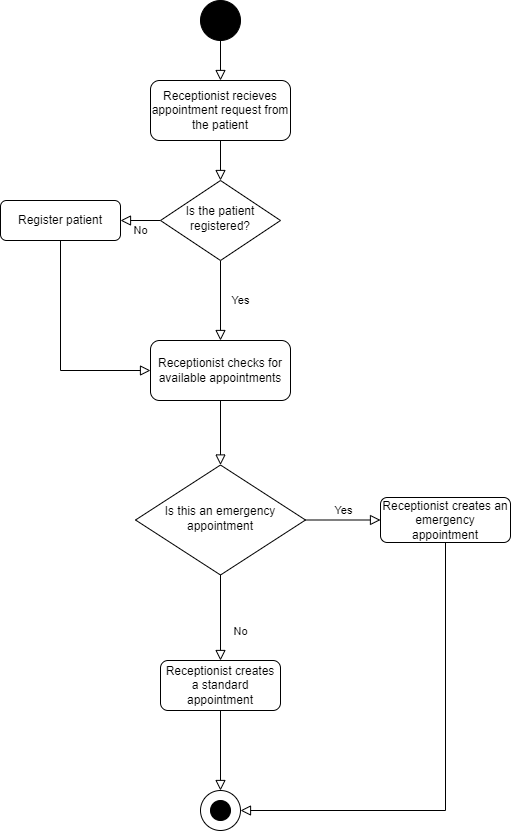

The diagram above was exported from draw.io. Its source (the exported page's mxGraphModel, read from the mxfile embedded in the PNG):
<mxGraphModel dx="1597" dy="1442" grid="1" gridSize="10" guides="1" tooltips="1" connect="1" arrows="1" fold="1" page="1" pageScale="1" pageWidth="827" pageHeight="1169" math="0" shadow="0">
  <root>
    <mxCell id="WIyWlLk6GJQsqaUBKTNV-0" />
    <mxCell id="WIyWlLk6GJQsqaUBKTNV-1" parent="WIyWlLk6GJQsqaUBKTNV-0" />
    <mxCell id="WIyWlLk6GJQsqaUBKTNV-2" value="" style="rounded=0;html=1;jettySize=auto;orthogonalLoop=1;fontSize=11;endArrow=block;endFill=0;endSize=8;strokeWidth=1;shadow=0;labelBackgroundColor=none;edgeStyle=orthogonalEdgeStyle;" parent="WIyWlLk6GJQsqaUBKTNV-1" source="WIyWlLk6GJQsqaUBKTNV-3" target="WIyWlLk6GJQsqaUBKTNV-6" edge="1">
      <mxGeometry relative="1" as="geometry" />
    </mxCell>
    <mxCell id="WIyWlLk6GJQsqaUBKTNV-3" value="Receptionist recieves appointment request from the patient" style="rounded=1;whiteSpace=wrap;html=1;fontSize=12;glass=0;strokeWidth=1;shadow=0;" parent="WIyWlLk6GJQsqaUBKTNV-1" vertex="1">
      <mxGeometry x="130" y="180" width="140" height="60" as="geometry" />
    </mxCell>
    <mxCell id="WIyWlLk6GJQsqaUBKTNV-4" value="Yes" style="rounded=0;html=1;jettySize=auto;orthogonalLoop=1;fontSize=11;endArrow=block;endFill=0;endSize=8;strokeWidth=1;shadow=0;labelBackgroundColor=none;edgeStyle=orthogonalEdgeStyle;entryX=0.5;entryY=0;entryDx=0;entryDy=0;" parent="WIyWlLk6GJQsqaUBKTNV-1" source="WIyWlLk6GJQsqaUBKTNV-6" target="XAI26cb6qomIuthOOzdS-7" edge="1">
      <mxGeometry y="20" relative="1" as="geometry">
        <mxPoint as="offset" />
        <mxPoint x="260" y="380" as="targetPoint" />
      </mxGeometry>
    </mxCell>
    <mxCell id="WIyWlLk6GJQsqaUBKTNV-5" value="No" style="edgeStyle=orthogonalEdgeStyle;rounded=0;html=1;jettySize=auto;orthogonalLoop=1;fontSize=11;endArrow=block;endFill=0;endSize=8;strokeWidth=1;shadow=0;labelBackgroundColor=none;" parent="WIyWlLk6GJQsqaUBKTNV-1" source="WIyWlLk6GJQsqaUBKTNV-6" target="WIyWlLk6GJQsqaUBKTNV-7" edge="1">
      <mxGeometry y="10" relative="1" as="geometry">
        <mxPoint as="offset" />
      </mxGeometry>
    </mxCell>
    <mxCell id="WIyWlLk6GJQsqaUBKTNV-6" value="Is the patient registered?" style="rhombus;whiteSpace=wrap;html=1;shadow=0;fontFamily=Helvetica;fontSize=12;align=center;strokeWidth=1;spacing=6;spacingTop=-4;" parent="WIyWlLk6GJQsqaUBKTNV-1" vertex="1">
      <mxGeometry x="140" y="280" width="120" height="80" as="geometry" />
    </mxCell>
    <mxCell id="WIyWlLk6GJQsqaUBKTNV-7" value="Register patient" style="rounded=1;whiteSpace=wrap;html=1;fontSize=12;glass=0;strokeWidth=1;shadow=0;" parent="WIyWlLk6GJQsqaUBKTNV-1" vertex="1">
      <mxGeometry x="-20" y="300" width="120" height="40" as="geometry" />
    </mxCell>
    <mxCell id="WIyWlLk6GJQsqaUBKTNV-8" value="No" style="rounded=0;html=1;jettySize=auto;orthogonalLoop=1;fontSize=11;endArrow=block;endFill=0;endSize=8;strokeWidth=1;shadow=0;labelBackgroundColor=none;edgeStyle=orthogonalEdgeStyle;" parent="WIyWlLk6GJQsqaUBKTNV-1" source="WIyWlLk6GJQsqaUBKTNV-10" target="WIyWlLk6GJQsqaUBKTNV-11" edge="1">
      <mxGeometry x="0.3333" y="20" relative="1" as="geometry">
        <mxPoint as="offset" />
      </mxGeometry>
    </mxCell>
    <mxCell id="WIyWlLk6GJQsqaUBKTNV-9" value="Yes" style="edgeStyle=orthogonalEdgeStyle;rounded=0;html=1;jettySize=auto;orthogonalLoop=1;fontSize=11;endArrow=block;endFill=0;endSize=8;strokeWidth=1;shadow=0;labelBackgroundColor=none;" parent="WIyWlLk6GJQsqaUBKTNV-1" source="WIyWlLk6GJQsqaUBKTNV-10" target="WIyWlLk6GJQsqaUBKTNV-12" edge="1">
      <mxGeometry y="10" relative="1" as="geometry">
        <mxPoint as="offset" />
      </mxGeometry>
    </mxCell>
    <mxCell id="WIyWlLk6GJQsqaUBKTNV-10" value="Is this an emergency appointment" style="rhombus;whiteSpace=wrap;html=1;shadow=0;fontFamily=Helvetica;fontSize=12;align=center;strokeWidth=1;spacing=6;spacingTop=-4;" parent="WIyWlLk6GJQsqaUBKTNV-1" vertex="1">
      <mxGeometry x="115" y="564.5" width="170" height="110" as="geometry" />
    </mxCell>
    <mxCell id="WIyWlLk6GJQsqaUBKTNV-11" value="Receptionist creates a standard appointment" style="rounded=1;whiteSpace=wrap;html=1;fontSize=12;glass=0;strokeWidth=1;shadow=0;" parent="WIyWlLk6GJQsqaUBKTNV-1" vertex="1">
      <mxGeometry x="140" y="760" width="120" height="50" as="geometry" />
    </mxCell>
    <mxCell id="WIyWlLk6GJQsqaUBKTNV-12" value="Receptionist creates an emergency appointment" style="rounded=1;whiteSpace=wrap;html=1;fontSize=12;glass=0;strokeWidth=1;shadow=0;" parent="WIyWlLk6GJQsqaUBKTNV-1" vertex="1">
      <mxGeometry x="360" y="597" width="130" height="45" as="geometry" />
    </mxCell>
    <mxCell id="XAI26cb6qomIuthOOzdS-1" value="" style="ellipse;whiteSpace=wrap;html=1;aspect=fixed;fillColor=#000000;" vertex="1" parent="WIyWlLk6GJQsqaUBKTNV-1">
      <mxGeometry x="180" y="100" width="40" height="40" as="geometry" />
    </mxCell>
    <mxCell id="XAI26cb6qomIuthOOzdS-4" value="" style="rounded=0;html=1;jettySize=auto;orthogonalLoop=1;fontSize=11;endArrow=block;endFill=0;endSize=8;strokeWidth=1;shadow=0;labelBackgroundColor=none;edgeStyle=orthogonalEdgeStyle;exitX=0.5;exitY=1;exitDx=0;exitDy=0;entryX=0.5;entryY=0;entryDx=0;entryDy=0;" edge="1" parent="WIyWlLk6GJQsqaUBKTNV-1" source="XAI26cb6qomIuthOOzdS-1" target="WIyWlLk6GJQsqaUBKTNV-3">
      <mxGeometry relative="1" as="geometry">
        <mxPoint x="210" y="250" as="sourcePoint" />
        <mxPoint x="210" y="290" as="targetPoint" />
      </mxGeometry>
    </mxCell>
    <mxCell id="XAI26cb6qomIuthOOzdS-5" value="" style="group" vertex="1" connectable="0" parent="WIyWlLk6GJQsqaUBKTNV-1">
      <mxGeometry x="180" y="890" width="40" height="40" as="geometry" />
    </mxCell>
    <mxCell id="XAI26cb6qomIuthOOzdS-2" value="" style="ellipse;whiteSpace=wrap;html=1;aspect=fixed;" vertex="1" parent="XAI26cb6qomIuthOOzdS-5">
      <mxGeometry width="40" height="40" as="geometry" />
    </mxCell>
    <mxCell id="XAI26cb6qomIuthOOzdS-3" value="" style="ellipse;whiteSpace=wrap;html=1;aspect=fixed;strokeColor=#000000;fillColor=#000000;" vertex="1" parent="XAI26cb6qomIuthOOzdS-5">
      <mxGeometry x="10" y="10" width="20" height="20" as="geometry" />
    </mxCell>
    <mxCell id="XAI26cb6qomIuthOOzdS-6" value="" style="rounded=0;html=1;jettySize=auto;orthogonalLoop=1;fontSize=11;endArrow=block;endFill=0;endSize=8;strokeWidth=1;shadow=0;labelBackgroundColor=none;edgeStyle=orthogonalEdgeStyle;exitX=0.5;exitY=1;exitDx=0;exitDy=0;entryX=0;entryY=0.5;entryDx=0;entryDy=0;" edge="1" parent="WIyWlLk6GJQsqaUBKTNV-1" source="WIyWlLk6GJQsqaUBKTNV-7" target="XAI26cb6qomIuthOOzdS-7">
      <mxGeometry relative="1" as="geometry">
        <mxPoint x="210" y="250" as="sourcePoint" />
        <mxPoint x="70" y="500" as="targetPoint" />
      </mxGeometry>
    </mxCell>
    <mxCell id="XAI26cb6qomIuthOOzdS-7" value="Receptionist checks for available appointments" style="rounded=1;whiteSpace=wrap;html=1;fontSize=12;glass=0;strokeWidth=1;shadow=0;" vertex="1" parent="WIyWlLk6GJQsqaUBKTNV-1">
      <mxGeometry x="130" y="440" width="140" height="60" as="geometry" />
    </mxCell>
    <mxCell id="XAI26cb6qomIuthOOzdS-8" value="" style="rounded=0;html=1;jettySize=auto;orthogonalLoop=1;fontSize=11;endArrow=block;endFill=0;endSize=8;strokeWidth=1;shadow=0;labelBackgroundColor=none;edgeStyle=orthogonalEdgeStyle;entryX=0.5;entryY=0;entryDx=0;entryDy=0;exitX=0.5;exitY=1;exitDx=0;exitDy=0;" edge="1" parent="WIyWlLk6GJQsqaUBKTNV-1" source="XAI26cb6qomIuthOOzdS-7" target="WIyWlLk6GJQsqaUBKTNV-10">
      <mxGeometry relative="1" as="geometry">
        <mxPoint x="190" y="520" as="sourcePoint" />
        <mxPoint x="140" y="480" as="targetPoint" />
      </mxGeometry>
    </mxCell>
    <mxCell id="XAI26cb6qomIuthOOzdS-9" value="" style="rounded=0;html=1;jettySize=auto;orthogonalLoop=1;fontSize=11;endArrow=block;endFill=0;endSize=8;strokeWidth=1;shadow=0;labelBackgroundColor=none;edgeStyle=orthogonalEdgeStyle;exitX=0.5;exitY=1;exitDx=0;exitDy=0;" edge="1" parent="WIyWlLk6GJQsqaUBKTNV-1" source="WIyWlLk6GJQsqaUBKTNV-11">
      <mxGeometry relative="1" as="geometry">
        <mxPoint x="210" y="510" as="sourcePoint" />
        <mxPoint x="200" y="890" as="targetPoint" />
      </mxGeometry>
    </mxCell>
    <mxCell id="XAI26cb6qomIuthOOzdS-10" value="" style="rounded=0;html=1;jettySize=auto;orthogonalLoop=1;fontSize=11;endArrow=block;endFill=0;endSize=8;strokeWidth=1;shadow=0;labelBackgroundColor=none;edgeStyle=orthogonalEdgeStyle;entryX=1;entryY=0.5;entryDx=0;entryDy=0;exitX=0.5;exitY=1;exitDx=0;exitDy=0;" edge="1" parent="WIyWlLk6GJQsqaUBKTNV-1" source="WIyWlLk6GJQsqaUBKTNV-12" target="XAI26cb6qomIuthOOzdS-2">
      <mxGeometry relative="1" as="geometry">
        <mxPoint x="220" y="520" as="sourcePoint" />
        <mxPoint x="220" y="584.5" as="targetPoint" />
      </mxGeometry>
    </mxCell>
  </root>
</mxGraphModel>